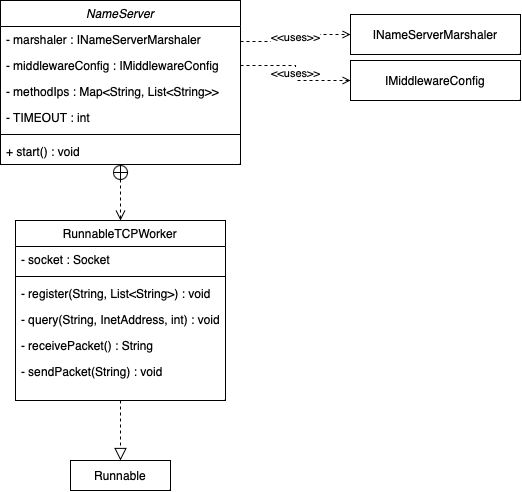

The diagram above was exported from draw.io. Its source (the exported page's mxGraphModel, read from the mxfile embedded in the PNG):
<mxGraphModel dx="548" dy="786" grid="1" gridSize="10" guides="1" tooltips="1" connect="1" arrows="1" fold="1" page="1" pageScale="1" pageWidth="827" pageHeight="1169" math="0" shadow="0">
  <root>
    <mxCell id="WIyWlLk6GJQsqaUBKTNV-0" />
    <mxCell id="WIyWlLk6GJQsqaUBKTNV-1" parent="WIyWlLk6GJQsqaUBKTNV-0" />
    <mxCell id="zkfFHV4jXpPFQw0GAbJ--0" value="NameServer" style="swimlane;fontStyle=2;align=center;verticalAlign=top;childLayout=stackLayout;horizontal=1;startSize=26;horizontalStack=0;resizeParent=1;resizeLast=0;collapsible=1;marginBottom=0;rounded=0;shadow=0;strokeWidth=1;" parent="WIyWlLk6GJQsqaUBKTNV-1" vertex="1">
      <mxGeometry x="180" y="120" width="240" height="164" as="geometry">
        <mxRectangle x="230" y="140" width="160" height="26" as="alternateBounds" />
      </mxGeometry>
    </mxCell>
    <mxCell id="rKQnx6Wd-99D75j0bKLG-12" value="- marshaler : INameServerMarshaler" style="text;align=left;verticalAlign=top;spacingLeft=4;spacingRight=4;overflow=hidden;rotatable=0;points=[[0,0.5],[1,0.5]];portConstraint=eastwest;" vertex="1" parent="zkfFHV4jXpPFQw0GAbJ--0">
      <mxGeometry y="26" width="240" height="26" as="geometry" />
    </mxCell>
    <mxCell id="zkfFHV4jXpPFQw0GAbJ--1" value="- middlewareConfig : IMiddlewareConfig" style="text;align=left;verticalAlign=top;spacingLeft=4;spacingRight=4;overflow=hidden;rotatable=0;points=[[0,0.5],[1,0.5]];portConstraint=eastwest;" parent="zkfFHV4jXpPFQw0GAbJ--0" vertex="1">
      <mxGeometry y="52" width="240" height="26" as="geometry" />
    </mxCell>
    <mxCell id="zkfFHV4jXpPFQw0GAbJ--2" value="- methodIps : Map&lt;String, List&lt;String&gt;&gt;" style="text;align=left;verticalAlign=top;spacingLeft=4;spacingRight=4;overflow=hidden;rotatable=0;points=[[0,0.5],[1,0.5]];portConstraint=eastwest;rounded=0;shadow=0;html=0;" parent="zkfFHV4jXpPFQw0GAbJ--0" vertex="1">
      <mxGeometry y="78" width="240" height="26" as="geometry" />
    </mxCell>
    <mxCell id="rKQnx6Wd-99D75j0bKLG-15" value="- TIMEOUT : int" style="text;align=left;verticalAlign=top;spacingLeft=4;spacingRight=4;overflow=hidden;rotatable=0;points=[[0,0.5],[1,0.5]];portConstraint=eastwest;" vertex="1" parent="zkfFHV4jXpPFQw0GAbJ--0">
      <mxGeometry y="104" width="240" height="26" as="geometry" />
    </mxCell>
    <mxCell id="zkfFHV4jXpPFQw0GAbJ--4" value="" style="line;html=1;strokeWidth=1;align=left;verticalAlign=middle;spacingTop=-1;spacingLeft=3;spacingRight=3;rotatable=0;labelPosition=right;points=[];portConstraint=eastwest;" parent="zkfFHV4jXpPFQw0GAbJ--0" vertex="1">
      <mxGeometry y="130" width="240" height="8" as="geometry" />
    </mxCell>
    <mxCell id="zkfFHV4jXpPFQw0GAbJ--5" value="+ start() : void" style="text;align=left;verticalAlign=top;spacingLeft=4;spacingRight=4;overflow=hidden;rotatable=0;points=[[0,0.5],[1,0.5]];portConstraint=eastwest;" parent="zkfFHV4jXpPFQw0GAbJ--0" vertex="1">
      <mxGeometry y="138" width="240" height="26" as="geometry" />
    </mxCell>
    <mxCell id="zkfFHV4jXpPFQw0GAbJ--6" value="RunnableTCPWorker" style="swimlane;fontStyle=0;align=center;verticalAlign=top;childLayout=stackLayout;horizontal=1;startSize=26;horizontalStack=0;resizeParent=1;resizeLast=0;collapsible=1;marginBottom=0;rounded=0;shadow=0;strokeWidth=1;" parent="WIyWlLk6GJQsqaUBKTNV-1" vertex="1">
      <mxGeometry x="195" y="340" width="210" height="180" as="geometry">
        <mxRectangle x="130" y="380" width="160" height="26" as="alternateBounds" />
      </mxGeometry>
    </mxCell>
    <mxCell id="zkfFHV4jXpPFQw0GAbJ--8" value="- socket : Socket" style="text;align=left;verticalAlign=top;spacingLeft=4;spacingRight=4;overflow=hidden;rotatable=0;points=[[0,0.5],[1,0.5]];portConstraint=eastwest;rounded=0;shadow=0;html=0;" parent="zkfFHV4jXpPFQw0GAbJ--6" vertex="1">
      <mxGeometry y="26" width="210" height="26" as="geometry" />
    </mxCell>
    <mxCell id="zkfFHV4jXpPFQw0GAbJ--9" value="" style="line;html=1;strokeWidth=1;align=left;verticalAlign=middle;spacingTop=-1;spacingLeft=3;spacingRight=3;rotatable=0;labelPosition=right;points=[];portConstraint=eastwest;" parent="zkfFHV4jXpPFQw0GAbJ--6" vertex="1">
      <mxGeometry y="52" width="210" height="8" as="geometry" />
    </mxCell>
    <mxCell id="zkfFHV4jXpPFQw0GAbJ--11" value="- register(String, List&lt;String&gt;) : void" style="text;align=left;verticalAlign=top;spacingLeft=4;spacingRight=4;overflow=hidden;rotatable=0;points=[[0,0.5],[1,0.5]];portConstraint=eastwest;" parent="zkfFHV4jXpPFQw0GAbJ--6" vertex="1">
      <mxGeometry y="60" width="210" height="26" as="geometry" />
    </mxCell>
    <mxCell id="rKQnx6Wd-99D75j0bKLG-5" value="- query(String, InetAddress, int) : void" style="text;align=left;verticalAlign=top;spacingLeft=4;spacingRight=4;overflow=hidden;rotatable=0;points=[[0,0.5],[1,0.5]];portConstraint=eastwest;" vertex="1" parent="zkfFHV4jXpPFQw0GAbJ--6">
      <mxGeometry y="86" width="210" height="26" as="geometry" />
    </mxCell>
    <mxCell id="rKQnx6Wd-99D75j0bKLG-6" value="- receivePacket() : String" style="text;align=left;verticalAlign=top;spacingLeft=4;spacingRight=4;overflow=hidden;rotatable=0;points=[[0,0.5],[1,0.5]];portConstraint=eastwest;" vertex="1" parent="zkfFHV4jXpPFQw0GAbJ--6">
      <mxGeometry y="112" width="210" height="26" as="geometry" />
    </mxCell>
    <mxCell id="rKQnx6Wd-99D75j0bKLG-7" value="- sendPacket(String) : void" style="text;align=left;verticalAlign=top;spacingLeft=4;spacingRight=4;overflow=hidden;rotatable=0;points=[[0,0.5],[1,0.5]];portConstraint=eastwest;" vertex="1" parent="zkfFHV4jXpPFQw0GAbJ--6">
      <mxGeometry y="138" width="210" height="26" as="geometry" />
    </mxCell>
    <mxCell id="rKQnx6Wd-99D75j0bKLG-1" value="Runnable" style="rounded=0;whiteSpace=wrap;html=1;" vertex="1" parent="WIyWlLk6GJQsqaUBKTNV-1">
      <mxGeometry x="250" y="580" width="100" height="30" as="geometry" />
    </mxCell>
    <mxCell id="rKQnx6Wd-99D75j0bKLG-8" value="INameServerMarshaler" style="rounded=0;whiteSpace=wrap;html=1;" vertex="1" parent="WIyWlLk6GJQsqaUBKTNV-1">
      <mxGeometry x="530" y="134" width="170" height="40" as="geometry" />
    </mxCell>
    <mxCell id="rKQnx6Wd-99D75j0bKLG-9" value="&amp;lt;&amp;lt;uses&amp;gt;&amp;gt;" style="edgeStyle=orthogonalEdgeStyle;rounded=0;orthogonalLoop=1;jettySize=auto;html=1;dashed=1;endArrow=open;endFill=0;exitX=1;exitY=0.25;exitDx=0;exitDy=0;entryX=0;entryY=0.5;entryDx=0;entryDy=0;" edge="1" parent="WIyWlLk6GJQsqaUBKTNV-1" source="zkfFHV4jXpPFQw0GAbJ--0" target="rKQnx6Wd-99D75j0bKLG-8">
      <mxGeometry relative="1" as="geometry">
        <mxPoint x="310" y="500" as="sourcePoint" />
        <mxPoint x="310" y="560" as="targetPoint" />
      </mxGeometry>
    </mxCell>
    <mxCell id="rKQnx6Wd-99D75j0bKLG-10" value="" style="endArrow=block;endSize=10;endFill=0;shadow=0;strokeWidth=1;rounded=0;edgeStyle=elbowEdgeStyle;elbow=vertical;dashed=1;exitX=0.5;exitY=1;exitDx=0;exitDy=0;entryX=0.5;entryY=0;entryDx=0;entryDy=0;" edge="1" parent="WIyWlLk6GJQsqaUBKTNV-1" source="zkfFHV4jXpPFQw0GAbJ--6" target="rKQnx6Wd-99D75j0bKLG-1">
      <mxGeometry width="160" relative="1" as="geometry">
        <mxPoint x="310" y="320" as="sourcePoint" />
        <mxPoint x="150" y="540" as="targetPoint" />
        <Array as="points" />
      </mxGeometry>
    </mxCell>
    <mxCell id="rKQnx6Wd-99D75j0bKLG-11" value="" style="endArrow=open;startArrow=circlePlus;endFill=0;startFill=0;endSize=8;html=1;rounded=0;dashed=1;entryX=0.5;entryY=0;entryDx=0;entryDy=0;exitX=0.5;exitY=1;exitDx=0;exitDy=0;" edge="1" parent="WIyWlLk6GJQsqaUBKTNV-1" source="zkfFHV4jXpPFQw0GAbJ--0" target="zkfFHV4jXpPFQw0GAbJ--6">
      <mxGeometry width="160" relative="1" as="geometry">
        <mxPoint x="275" y="430" as="sourcePoint" />
        <mxPoint x="310" y="508" as="targetPoint" />
        <Array as="points" />
      </mxGeometry>
    </mxCell>
    <mxCell id="rKQnx6Wd-99D75j0bKLG-13" value="IMiddlewareConfig" style="rounded=0;whiteSpace=wrap;html=1;" vertex="1" parent="WIyWlLk6GJQsqaUBKTNV-1">
      <mxGeometry x="530" y="180" width="170" height="40" as="geometry" />
    </mxCell>
    <mxCell id="rKQnx6Wd-99D75j0bKLG-14" value="&amp;lt;&amp;lt;uses&amp;gt;&amp;gt;" style="edgeStyle=orthogonalEdgeStyle;rounded=0;orthogonalLoop=1;jettySize=auto;html=1;dashed=1;endArrow=open;endFill=0;exitX=1;exitY=0.5;exitDx=0;exitDy=0;" edge="1" parent="WIyWlLk6GJQsqaUBKTNV-1" source="zkfFHV4jXpPFQw0GAbJ--1" target="rKQnx6Wd-99D75j0bKLG-13">
      <mxGeometry relative="1" as="geometry">
        <mxPoint x="430" y="164.5000000000001" as="sourcePoint" />
        <mxPoint x="540" y="164" as="targetPoint" />
      </mxGeometry>
    </mxCell>
  </root>
</mxGraphModel>